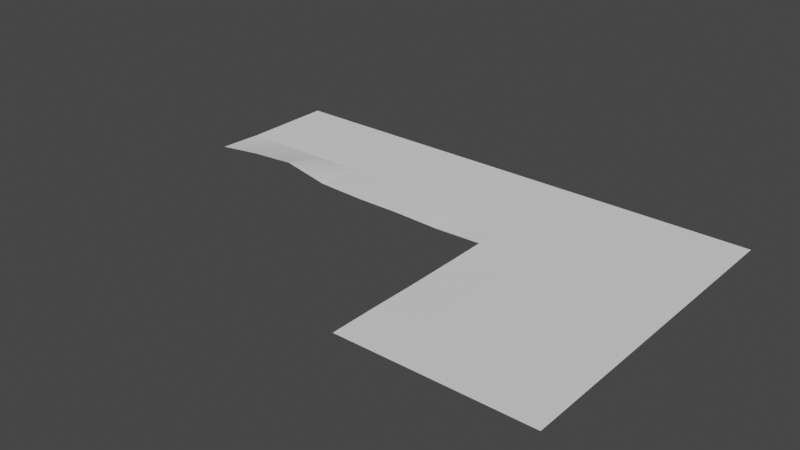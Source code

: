 # Source: flat-grass-cutoff.blend  (saved by Blender 2.80.75; exported with 4.5.12 LTS)
import bpy
from mathutils import Matrix  # noqa: F401  (used for matrix-valued properties, if any)

bpy.ops.wm.read_factory_settings(use_empty=True)
scene = bpy.context.scene
scene.name = 'Scene'

# ---- collections
col_collection = bpy.data.collections.new('Collection'); scene.collection.children.link(col_collection)

# ---- world
world_world = bpy.data.worlds.new('World'); scene.world = world_world
world_world.use_nodes = True; world_world.node_tree.nodes.clear()
_N = world_world.node_tree.nodes; _L = world_world.node_tree.links
n0 = _N.new('ShaderNodeOutputWorld'); n0.name = 'World Output'; n0.location = (300, 300)
n1 = _N.new('ShaderNodeBackground'); n1.name = 'Background'; n1.location = (10, 300)
n1.inputs[0].default_value = (0.05088, 0.05088, 0.05088, 1.0)
_L.new(n1.outputs[0], n0.inputs[0])
n0.is_active_output = True
world_world.color = (0.05088, 0.05088, 0.05088)
world_world.use_sun_shadow = False
world_world.sun_shadow_jitter_overblur = 0.0

# ---- meshes
me_plane = bpy.data.meshes.new('Plane')
me_plane.from_pydata([(-20.0, 20.0, 0.0), (20.0, 20.0, 0.0), (-20.0, 16.36, 0.0), (-20.0, 12.73, 0.0), (-20.01, 9.141, 0.1347), (20.0, -5.455, 0.0), (20.0, -1.818, 0.0), (20.0, 1.818, 0.0), (20.0, 5.455, 0.0), (20.0, 9.091, 0.0), (20.0, 12.73, 0.0), (20.0, 16.36, 0.0), (16.36, 20.0, 0.0), (12.73, 20.0, 0.0), (9.091, 20.0, 0.0), (5.455, 20.0, 0.0), (1.818, 20.0, 0.0), (-1.818, 20.0, 0.0), (-5.455, 20.0, 0.0), (-9.091, 20.0, 0.0), (-12.73, 20.0, 0.0), (-16.36, 20.0, 0.0), (-16.4, 9.272, 0.4893), (-16.36, 12.73, 0.004064), (-16.36, 16.36, 0.0), (-12.75, 9.236, 0.744), (-12.73, 12.73, 0.0003581), (-12.73, 16.36, 0.0), (-9.09, 9.103, 0.112), (-9.091, 12.73, 0.0), (-9.091, 16.36, 0.0), (-5.455, 9.091, 0.0), (-5.455, 12.73, 0.0), (-5.455, 16.36, 0.0), (-1.818, 9.091, 0.0), (-1.818, 12.73, 0.0), (-1.818, 16.36, 0.0), (1.817, 9.102, -0.1042), (1.818, 12.73, 0.0), (1.818, 16.36, 0.0), (5.455, -5.455, 0.0), (5.455, -1.818, -0.0004359), (5.455, 1.818, -0.04139), (5.454, 5.458, -0.03595), (5.455, 9.091, -4.027e-05), (5.455, 12.73, 0.0), (5.455, 16.36, 0.0), (9.091, -5.455, 0.003016), (9.091, -1.818, 0.0), (9.091, 1.818, 0.0), (9.091, 5.455, 0.0), (9.091, 9.091, 0.0), (9.091, 12.73, 0.0), (9.091, 16.36, 0.0), (12.73, -5.455, 0.004261), (12.73, -1.818, 0.0), (12.73, 1.818, 0.0), (12.73, 5.455, 0.0), (12.73, 9.091, 0.0), (12.73, 12.73, 0.0), (12.73, 16.36, 0.0), (16.36, -5.455, 0.0), (16.36, -1.818, 0.0), (16.36, 1.818, 0.0), (16.36, 5.455, 0.0), (16.36, 9.091, 0.0), (16.36, 12.73, 0.0), (16.36, 16.36, 0.0)], [], [(67, 11, 1, 12), (2, 24, 21, 0), (24, 27, 20, 21), (27, 30, 19, 20), (30, 33, 18, 19), (33, 36, 17, 18), (36, 39, 16, 17), (39, 46, 15, 16), (46, 53, 14, 15), (53, 60, 13, 14), (60, 67, 12, 13), (4, 22, 23, 3), (3, 23, 24, 2), (22, 25, 26, 23), (23, 26, 27, 24), (25, 28, 29, 26), (26, 29, 30, 27), (28, 31, 32, 29), (29, 32, 33, 30), (31, 34, 35, 32), (32, 35, 36, 33), (34, 37, 38, 35), (35, 38, 39, 36), (37, 44, 45, 38), (38, 45, 46, 39), (40, 47, 48, 41), (41, 48, 49, 42), (42, 49, 50, 43), (43, 50, 51, 44), (44, 51, 52, 45), (45, 52, 53, 46), (47, 54, 55, 48), (48, 55, 56, 49), (49, 56, 57, 50), (50, 57, 58, 51), (51, 58, 59, 52), (52, 59, 60, 53), (54, 61, 62, 55), (55, 62, 63, 56), (56, 63, 64, 57), (57, 64, 65, 58), (58, 65, 66, 59), (59, 66, 67, 60), (61, 5, 6, 62), (62, 6, 7, 63), (63, 7, 8, 64), (64, 8, 9, 65), (65, 9, 10, 66), (66, 10, 11, 67)])
_uv = me_plane.uv_layers.new(name='UVMap')
_uv.uv.foreach_set('vector', [0.9091, 0.9091, 1.0, 0.9091, 1.0, 1.0, 0.9091, 1.0, 0.0, 0.9091, 0.09091, 0.9091, 0.09091, 1.0, 0.0, 1.0, 0.09091, 0.9091, 0.1818, 0.9091, 0.1818, 1.0, 0.09091, 1.0, 0.1818, 0.9091, 0.2727, 0.9091, 0.2727, 1.0, 0.1818, 1.0, 0.2727, 0.9091, 0.3636, 0.9091, 0.3636, 1.0, 0.2727, 1.0, 0.3636, 0.9091, 0.4545, 0.9091, 0.4545, 1.0, 0.3636, 1.0, 0.4545, 0.9091, 0.5455, 0.9091, 0.5455, 1.0, 0.4545, 1.0, 0.5455, 0.9091, 0.6364, 0.9091, 0.6364, 1.0, 0.5455, 1.0, 0.6364, 0.9091, 0.7273, 0.9091, 0.7273, 1.0, 0.6364, 1.0, 0.7273, 0.9091, 0.8182, 0.9091, 0.8182, 1.0, 0.7273, 1.0, 0.8182, 0.9091, 0.9091, 0.9091, 0.9091, 1.0, 0.8182, 1.0, 0.0, 0.7273, 0.09091, 0.7273, 0.09091, 0.8182, 0.0, 0.8182, 0.0, 0.8182, 0.09091, 0.8182, 0.09091, 0.9091, 0.0, 0.9091, 0.09091, 0.7273, 0.1818, 0.7273, 0.1818, 0.8182, 0.09091, 0.8182, 0.09091, 0.8182, 0.1818, 0.8182, 0.1818, 0.9091, 0.09091, 0.9091, 0.1818, 0.7273, 0.2727, 0.7273, 0.2727, 0.8182, 0.1818, 0.8182, 0.1818, 0.8182, 0.2727, 0.8182, 0.2727, 0.9091, 0.1818, 0.9091, 0.2727, 0.7273, 0.3636, 0.7273, 0.3636, 0.8182, 0.2727, 0.8182, 0.2727, 0.8182, 0.3636, 0.8182, 0.3636, 0.9091, 0.2727, 0.9091, 0.3636, 0.7273, 0.4545, 0.7273, 0.4545, 0.8182, 0.3636, 0.8182, 0.3636, 0.8182, 0.4545, 0.8182, 0.4545, 0.9091, 0.3636, 0.9091, 0.4545, 0.7273, 0.5455, 0.7273, 0.5455, 0.8182, 0.4545, 0.8182, 0.4545, 0.8182, 0.5455, 0.8182, 0.5455, 0.9091, 0.4545, 0.9091, 0.5455, 0.7273, 0.6364, 0.7273, 0.6364, 0.8182, 0.5455, 0.8182, 0.5455, 0.8182, 0.6364, 0.8182, 0.6364, 0.9091, 0.5455, 0.9091, 0.6364, 0.3636, 0.7273, 0.3636, 0.7273, 0.4545, 0.6364, 0.4545, 0.6364, 0.4545, 0.7273, 0.4545, 0.7273, 0.5455, 0.6364, 0.5455, 0.6364, 0.5455, 0.7273, 0.5455, 0.7273, 0.6364, 0.6364, 0.6364, 0.6364, 0.6364, 0.7273, 0.6364, 0.7273, 0.7273, 0.6364, 0.7273, 0.6364, 0.7273, 0.7273, 0.7273, 0.7273, 0.8182, 0.6364, 0.8182, 0.6364, 0.8182, 0.7273, 0.8182, 0.7273, 0.9091, 0.6364, 0.9091, 0.7273, 0.3636, 0.8182, 0.3636, 0.8182, 0.4545, 0.7273, 0.4545, 0.7273, 0.4545, 0.8182, 0.4545, 0.8182, 0.5455, 0.7273, 0.5455, 0.7273, 0.5455, 0.8182, 0.5455, 0.8182, 0.6364, 0.7273, 0.6364, 0.7273, 0.6364, 0.8182, 0.6364, 0.8182, 0.7273, 0.7273, 0.7273, 0.7273, 0.7273, 0.8182, 0.7273, 0.8182, 0.8182, 0.7273, 0.8182, 0.7273, 0.8182, 0.8182, 0.8182, 0.8182, 0.9091, 0.7273, 0.9091, 0.8182, 0.3636, 0.9091, 0.3636, 0.9091, 0.4545, 0.8182, 0.4545, 0.8182, 0.4545, 0.9091, 0.4545, 0.9091, 0.5455, 0.8182, 0.5455, 0.8182, 0.5455, 0.9091, 0.5455, 0.9091, 0.6364, 0.8182, 0.6364, 0.8182, 0.6364, 0.9091, 0.6364, 0.9091, 0.7273, 0.8182, 0.7273, 0.8182, 0.7273, 0.9091, 0.7273, 0.9091, 0.8182, 0.8182, 0.8182, 0.8182, 0.8182, 0.9091, 0.8182, 0.9091, 0.9091, 0.8182, 0.9091, 0.9091, 0.3636, 1.0, 0.3636, 1.0, 0.4545, 0.9091, 0.4545, 0.9091, 0.4545, 1.0, 0.4545, 1.0, 0.5455, 0.9091, 0.5455, 0.9091, 0.5455, 1.0, 0.5455, 1.0, 0.6364, 0.9091, 0.6364, 0.9091, 0.6364, 1.0, 0.6364, 1.0, 0.7273, 0.9091, 0.7273, 0.9091, 0.7273, 1.0, 0.7273, 1.0, 0.8182, 0.9091, 0.8182, 0.9091, 0.8182, 1.0, 0.8182, 1.0, 0.9091, 0.9091, 0.9091])
me_plane.use_remesh_preserve_volume = False
me_plane.use_remesh_preserve_attributes = False
me_plane.use_mirror_vertex_groups = False
me_plane.update()

# ---- objects
ob_plane = bpy.data.objects.new('Plane', me_plane)

# ---- transforms, parenting, visibility, modifiers, constraints
ob_plane.location = (0.0, 0.0, 0.0)
ob_plane.lineart.crease_threshold = 0.0
_m = ob_plane.modifiers.new('Subdivision', 'SUBSURF')
_m.uv_smooth = 'PRESERVE_CORNERS'
_m.subdivision_type = 'SIMPLE'
_m.levels = 2
_m.show_only_control_edges = False

# ---- collection membership
col_collection.objects.link(ob_plane)

# ---- scene / render settings (as saved in the file)
scene.frame_start = 1; scene.frame_end = 250; scene.frame_set(1)
scene.render.engine = 'BLENDER_EEVEE_NEXT'
scene.cycles.use_denoising = False
scene.cycles.samples = 128
scene.cycles.sampling_pattern = 'TABULATED_SOBOL'
scene.cycles.use_adaptive_sampling = False
scene.cycles.use_light_tree = False
scene.view_settings.view_transform = 'Filmic'
bpy.context.view_layer.update()

# ---- added for rendering (the .blend has no active camera and no usable light): camera, sun
cam_auto = bpy.data.cameras.new('AutoCamera')
cam_auto.lens = 50.0
cam_auto.sensor_width = 36.0
cam_auto.clip_end = 1000.0
ob_auto_camera = bpy.data.objects.new('AutoCamera', cam_auto)
scene.collection.objects.link(ob_auto_camera)
ob_auto_camera.location = (43.8776, -45.3879, 35.4269)
ob_auto_camera.rotation_euler = (1.09748, -7.21219e-08, 0.694738)
scene.camera = ob_auto_camera
light_auto_sun = bpy.data.lights.new('AutoSun', 'SUN')
light_auto_sun.energy = 3.0
light_auto_sun.angle = 0.0523599
ob_auto_sun = bpy.data.objects.new('AutoSun', light_auto_sun)
scene.collection.objects.link(ob_auto_sun)
ob_auto_sun.rotation_euler = (0.872665, 0.174533, 0.523599)
bpy.context.view_layer.update()
